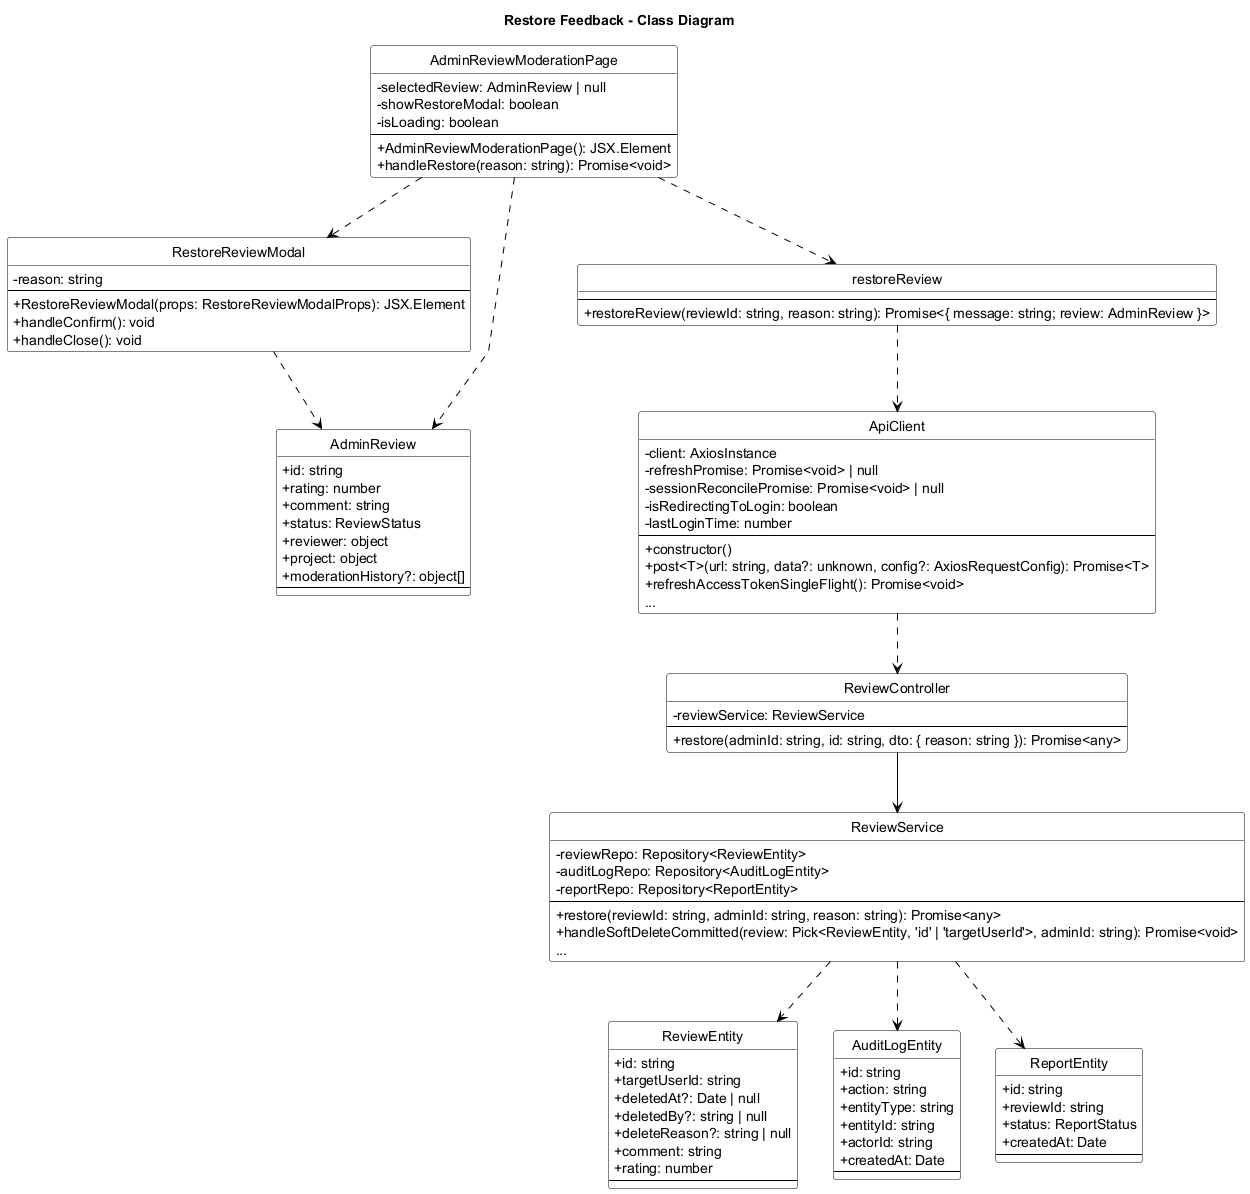

The diagram above was rendered by PlantUML. Its source (embedded in the PNG):
@startuml Restore_Feedback_Class_Diagram
title Restore Feedback - Class Diagram
skinparam backgroundColor white
skinparam monochrome true
skinparam defaultFontColor black
skinparam ArrowColor black
skinparam classBorderColor black
skinparam classFontColor black
skinparam classBackgroundColor white
skinparam stereotypeFontColor black
skinparam linetype polyline
skinparam classAttributeIconSize 0
hide circle

skinparam classHeaderBackgroundColor white
skinparam classHeaderFontColor black

class AdminReviewModerationPage {
    - selectedReview: AdminReview | null
    - showRestoreModal: boolean
    - isLoading: boolean
    --
    + AdminReviewModerationPage(): JSX.Element
    + handleRestore(reason: string): Promise<void>
}

class RestoreReviewModal {
    - reason: string
    --
    + RestoreReviewModal(props: RestoreReviewModalProps): JSX.Element
    + handleConfirm(): void
    + handleClose(): void
}

class restoreReview {
    --
    + restoreReview(reviewId: string, reason: string): Promise<{ message: string; review: AdminReview }>
}

class ApiClient {
    - client: AxiosInstance
    - refreshPromise: Promise<void> | null
    - sessionReconcilePromise: Promise<void> | null
    - isRedirectingToLogin: boolean
    - lastLoginTime: number
    --
    + constructor()
    + post<T>(url: string, data?: unknown, config?: AxiosRequestConfig): Promise<T>
    + refreshAccessTokenSingleFlight(): Promise<void>
    ...
}

class ReviewController {
    - reviewService: ReviewService
    --
    + restore(adminId: string, id: string, dto: { reason: string }): Promise<any>
}

class ReviewService {
    - reviewRepo: Repository<ReviewEntity>
    - auditLogRepo: Repository<AuditLogEntity>
    - reportRepo: Repository<ReportEntity>
    --
    + restore(reviewId: string, adminId: string, reason: string): Promise<any>
    + handleSoftDeleteCommitted(review: Pick<ReviewEntity, 'id' | 'targetUserId'>, adminId: string): Promise<void>
    ...
}

class AdminReview {
    + id: string
    + rating: number
    + comment: string
    + status: ReviewStatus
    + reviewer: object
    + project: object
    + moderationHistory?: object[]
    --
}

class ReviewEntity {
    + id: string
    + targetUserId: string
    + deletedAt?: Date | null
    + deletedBy?: string | null
    + deleteReason?: string | null
    + comment: string
    + rating: number
    --
}

class AuditLogEntity {
    + id: string
    + action: string
    + entityType: string
    + entityId: string
    + actorId: string
    + createdAt: Date
    --
}

class ReportEntity {
    + id: string
    + reviewId: string
    + status: ReportStatus
    + createdAt: Date
    --
}

AdminReviewModerationPage ..> RestoreReviewModal
AdminReviewModerationPage ..> restoreReview
AdminReviewModerationPage ..> AdminReview

RestoreReviewModal ..> AdminReview
restoreReview ..> ApiClient
ApiClient ..> ReviewController
ReviewController --> ReviewService

ReviewService ..> ReviewEntity
ReviewService ..> AuditLogEntity
ReviewService ..> ReportEntity

@enduml